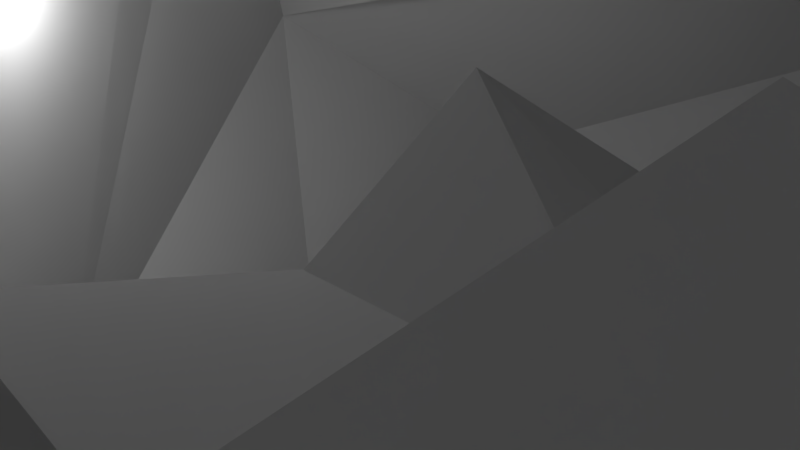 # Source: DM.blend  (saved by Blender 2.63.0; exported with 4.5.12 LTS)
import bpy
from mathutils import Matrix  # noqa: F401  (used for matrix-valued properties, if any)

bpy.ops.wm.read_factory_settings(use_empty=True)
scene = bpy.context.scene
scene.name = 'Scene'

# ---- collections
col_collection_1 = bpy.data.collections.new('Collection 1'); scene.collection.children.link(col_collection_1)

# ---- materials (node trees are filled in below, after node groups)
mat_material_003 = bpy.data.materials.new('Material.003')
mat_material_003.alpha_threshold = 0.0
mat_material_003.use_transparent_shadow = False
mat_material_003.roughness = 0.5
mat_material_003.line_color = (0.0, 0.0, 0.0, 1.0)
mat_material_001 = bpy.data.materials.new('Material.001')
mat_material_001.alpha_threshold = 0.0
mat_material_001.use_transparent_shadow = False
mat_material_001.diffuse_color = (0.7855, 0.8, 0.06959, 1.0)
mat_material_001.roughness = 0.5
mat_material_001.line_color = (0.0, 0.0, 0.0, 1.0)

# ---- material node trees

# ---- world
world_world = bpy.data.worlds.new('World'); scene.world = world_world
world_world.color = (0.05088, 0.05088, 0.05088)
world_world.use_sun_shadow = False
world_world.sun_shadow_jitter_overblur = 0.0
world_world.cycles.sampling_method = 'MANUAL'
world_world.cycles.sample_map_resolution = 256

# ---- cameras
cam_camera = bpy.data.cameras.new('Camera')
cam_camera.clip_end = 100.0
cam_camera.lens = 35.0
cam_camera.sensor_width = 32.0
cam_camera.sensor_height = 18.0
cam_camera.ortho_scale = 7.314
cam_camera.dof.focus_distance = 0.0
cam_camera.dof.aperture_fstop = 128.0

# ---- lights
light_lamp = bpy.data.lights.new('Lamp', 'POINT')
light_lamp.transmission_factor = 0.0
light_lamp.cutoff_distance = 30.0
light_lamp.energy = 374.0
light_lamp.shadow_buffer_clip_start = 1.001
light_lamp.shadow_soft_size = 1.0
light_lamp.shadow_maximum_resolution = 0.006
light_lamp.use_absolute_resolution = True
light_lamp.cycles.use_multiple_importance_sampling = False

# ---- meshes
me_cube_017 = bpy.data.meshes.new('Cube.017')
me_cube_017.from_pydata([(1.208, -3.622, -2.118), (1.208, -4.01, -1.406), (3.395, -4.01, -1.406), (3.395, -3.622, -2.118), (0.6039, -1.821, -1.965), (0.6039, -2.209, -1.252), (3.395, -2.209, -1.252), (3.395, -1.821, -1.965)], [], [(3, 0, 4, 7), (0, 1, 5, 4), (6, 5, 1, 2), (7, 6, 2, 3), (1, 0, 3, 2), (5, 6, 7, 4)])
me_cube_017.materials.append(mat_material_003)
me_cube_017.use_remesh_preserve_volume = False
me_cube_017.use_remesh_preserve_attributes = False
me_cube_017.use_mirror_vertex_groups = False
me_cube_017.update()
me_cube_014 = bpy.data.meshes.new('Cube.014')
me_cube_014.from_pydata([(1.893, 3.28, -3.176), (2.242, 3.004, -2.699), (0.7767, 3.004, -2.442), (0.4273, 3.28, -2.919), (1.818, 1.998, -3.278), (2.167, 1.722, -2.801), (-0.2444, 1.722, -2.544), (0.3522, 1.998, -3.022)], [], [(0, 3, 2, 1), (4, 5, 6, 7), (0, 1, 5, 4), (1, 2, 6, 5), (2, 3, 7, 6), (3, 0, 4, 7)])
me_cube_014.materials.append(mat_material_003)
me_cube_014.use_remesh_preserve_volume = False
me_cube_014.use_remesh_preserve_attributes = False
me_cube_014.use_mirror_vertex_groups = False
me_cube_014.update()
me_cube_016 = bpy.data.meshes.new('Cube.016')
me_cube_016.from_pydata([(1.873, -1.469, -3.594), (2.222, -1.745, -3.117), (0.884, -1.164, -2.449), (0.4075, -1.469, -3.337), (1.798, -2.751, -3.696), (2.147, -3.027, -3.219), (0.6817, -3.027, -2.962), (0.3323, -2.751, -3.44)], [], [(0, 3, 2, 1), (4, 5, 6, 7), (0, 1, 5, 4), (1, 2, 6, 5), (2, 3, 7, 6), (3, 0, 4, 7)])
me_cube_016.materials.append(mat_material_003)
me_cube_016.use_remesh_preserve_volume = False
me_cube_016.use_remesh_preserve_attributes = False
me_cube_016.use_mirror_vertex_groups = False
me_cube_016.update()
me_cube_015 = bpy.data.meshes.new('Cube.015')
me_cube_015.from_pydata([(0.1571, -0.1826, -3.481), (-0.2367, -0.2173, -2.921), (1.972, -0.4583, -3.261), (1.623, -0.1826, -3.738), (0.2322, 1.099, -3.379), (-0.1616, 1.064, -2.819), (2.047, 0.8234, -3.158), (1.698, 1.099, -3.635)], [], [(3, 0, 4, 7), (0, 1, 5, 4), (6, 5, 1, 2), (7, 6, 2, 3), (1, 0, 3, 2), (5, 6, 7, 4)])
me_cube_015.materials.append(mat_material_003)
me_cube_015.use_remesh_preserve_volume = False
me_cube_015.use_remesh_preserve_attributes = False
me_cube_015.use_mirror_vertex_groups = False
me_cube_015.update()
me_cube_013 = bpy.data.meshes.new('Cube.013')
me_cube_013.from_pydata([(-0.7708, 2.078, -2.648), (-0.7708, -1.978, -3.087), (0.5747, -2.525, -3.314), (0.5747, 2.613, -2.877), (-1.407, 1.351, -0.9649), (-1.407, -1.393, -0.9649), (1.382, -1.393, -0.9649), (1.382, 1.351, -0.9649), (-1.981, 1.914, -1.493), (-2.081, -1.85, -1.496), (2.1, -2.55, -1.265), (2.1, 2.479, -1.265)], [], [(3, 0, 8, 11), (0, 1, 9, 8), (10, 9, 1, 2), (11, 10, 2, 3), (1, 0, 3, 2), (7, 11, 8, 4), (9, 5, 4, 8), (10, 6, 5, 9), (11, 7, 6, 10)])
me_cube_013.materials.append(mat_material_003)
me_cube_013.use_remesh_preserve_volume = False
me_cube_013.use_remesh_preserve_attributes = False
me_cube_013.use_mirror_vertex_groups = False
me_cube_013.update()
me_cube_012 = bpy.data.meshes.new('Cube.012')
me_cube_012.from_pydata([(1.893, 3.28, -3.176), (2.242, 3.004, -2.699), (0.7767, 3.004, -2.442), (0.4273, 3.28, -2.919), (1.818, 1.998, -3.278), (2.167, 1.722, -2.801), (-0.2444, 1.722, -2.544), (0.3522, 1.998, -3.022)], [], [(0, 3, 2, 1), (4, 5, 6, 7), (0, 1, 5, 4), (1, 2, 6, 5), (2, 3, 7, 6), (3, 0, 4, 7)])
me_cube_012.materials.append(mat_material_003)
me_cube_012.use_remesh_preserve_volume = False
me_cube_012.use_remesh_preserve_attributes = False
me_cube_012.use_mirror_vertex_groups = False
me_cube_012.update()
me_cube_011 = bpy.data.meshes.new('Cube.011')
me_cube_011.from_pydata([(0.1571, -0.1826, -3.481), (-0.2367, -0.2173, -2.921), (1.972, -0.4583, -3.261), (1.623, -0.1826, -3.738), (0.2322, 1.099, -3.379), (-0.1616, 1.064, -2.819), (2.047, 0.8234, -3.158), (1.698, 1.099, -3.635)], [], [(3, 0, 4, 7), (0, 1, 5, 4), (6, 5, 1, 2), (7, 6, 2, 3), (1, 0, 3, 2), (5, 6, 7, 4)])
me_cube_011.materials.append(mat_material_003)
me_cube_011.use_remesh_preserve_volume = False
me_cube_011.use_remesh_preserve_attributes = False
me_cube_011.use_mirror_vertex_groups = False
me_cube_011.update()
me_cube_010 = bpy.data.meshes.new('Cube.010')
me_cube_010.from_pydata([(1.873, -1.469, -3.594), (2.222, -1.745, -3.117), (0.884, -1.164, -2.449), (0.4075, -1.469, -3.337), (1.798, -2.751, -3.696), (2.147, -3.027, -3.219), (0.6817, -3.027, -2.962), (0.3323, -2.751, -3.44)], [], [(0, 3, 2, 1), (4, 5, 6, 7), (0, 1, 5, 4), (1, 2, 6, 5), (2, 3, 7, 6), (3, 0, 4, 7)])
me_cube_010.materials.append(mat_material_003)
me_cube_010.use_remesh_preserve_volume = False
me_cube_010.use_remesh_preserve_attributes = False
me_cube_010.use_mirror_vertex_groups = False
me_cube_010.update()
me_cube_008 = bpy.data.meshes.new('Cube.008')
me_cube_008.from_pydata([(1.208, -3.622, -2.118), (1.208, -4.01, -1.406), (3.395, -4.01, -1.406), (3.395, -3.622, -2.118), (0.6039, -1.821, -1.965), (0.6039, -2.209, -1.252), (3.395, -2.209, -1.252), (3.395, -1.821, -1.965)], [], [(3, 0, 4, 7), (0, 1, 5, 4), (6, 5, 1, 2), (7, 6, 2, 3), (1, 0, 3, 2), (5, 6, 7, 4)])
me_cube_008.materials.append(mat_material_003)
me_cube_008.use_remesh_preserve_volume = False
me_cube_008.use_remesh_preserve_attributes = False
me_cube_008.use_mirror_vertex_groups = False
me_cube_008.update()
me_cube_002 = bpy.data.meshes.new('Cube.002')
me_cube_002.from_pydata([(1.382, 1.351, -0.9649), (1.382, -1.393, -0.9649), (-1.407, -1.393, -0.9649), (-1.407, 1.351, -0.9649), (0.796, 1.0, 1.0), (0.796, -1.0, 1.0), (-0.796, -1.0, 1.0), (-0.796, 1.0, 1.0), (-0.796, -0.518, 1.691), (-0.796, -2.518, 1.691), (0.796, -2.518, 1.691), (0.796, -0.518, 1.691)], [], [(0, 3, 2, 1), (0, 4, 5, 1), (1, 5, 6, 2), (2, 6, 7, 3), (4, 0, 3, 7), (7, 6, 9, 8), (6, 5, 10, 9), (4, 7, 8, 11), (5, 4, 11, 10), (11, 8, 9, 10)])
me_cube_002.materials.append(mat_material_003)
me_cube_002.use_remesh_preserve_volume = False
me_cube_002.use_remesh_preserve_attributes = False
me_cube_002.use_mirror_vertex_groups = False
me_cube_002.update()
me_cube_001 = bpy.data.meshes.new('Cube.001')
me_cube_001.from_pydata([(1.063, 0.2184, 0.6014), (1.063, 0.5373, 0.6272), (1.474, 0.5373, 0.6109), (1.474, 0.2184, 0.5851), (1.063, 0.3003, 0.5007), (1.063, 0.6191, 0.5266), (1.474, 0.6191, 0.5103), (1.474, 0.3003, 0.4845), (0.414, 0.7855, -0.6425), (-1.0, 1.0, -0.6393), (0.796, 1.0, 1.0), (-1.255, 1.0, 1.237), (1.293, 1.311, 0.7019), (-2.13, 1.432, 0.9755), (0.76, 1.0, 0.5936), (1.098, 1.179, 0.5033), (-1.774, 1.877, 0.6071), (-1.737, 1.782, 0.4759), (0.6707, 0.3223, -0.63), (-1.33, 0.3223, -0.6393), (0.796, 0.3223, 1.0), (-1.255, 0.3223, 1.237), (1.901, 0.3223, 0.5402), (-2.13, 0.3223, 0.9755), (1.665, 0.7995, 0.4604), (0.5978, 0.7995, 0.5936), (-2.283, 0.3223, -0.05137), (-2.639, 0.3223, 0.6071), (0.9475, 1.193, 0.2258), (-1.558, 1.592, 0.205), (1.289, 0.6836, 0.189), (-2.052, 0.3223, -0.1942), (1.063, -0.2184, 0.6014), (1.063, -0.5373, 0.6272), (1.474, -0.5373, 0.6109), (1.474, -0.2184, 0.5851), (1.063, -0.3003, 0.5007), (1.063, -0.6191, 0.5266), (1.474, -0.6191, 0.5103), (1.474, -0.3003, 0.4845), (0.414, -0.7855, -0.6425), (-1.0, -1.0, -0.6393), (0.796, -1.0, 1.0), (-1.255, -1.0, 1.237), (1.293, -1.311, 0.7019), (-2.13, -1.432, 0.9755), (0.76, -1.0, 0.5936), (1.098, -1.179, 0.5033), (-1.774, -1.877, 0.6071), (-1.737, -1.782, 0.4759), (0.6707, -0.3223, -0.63), (-1.33, -0.3223, -0.6393), (0.796, -0.3223, 1.0), (-1.255, -0.3223, 1.237), (1.901, -0.3223, 0.5402), (-2.13, -0.3223, 0.9755), (1.665, -0.7995, 0.4604), (0.5978, -0.7995, 0.5936), (-2.283, -0.3223, -0.05137), (-2.639, -0.3223, 0.6071), (0.7048, 0.0, -0.6266), (-1.382, 0.0, -0.6393), (0.796, 0.0, 1.0), (-1.255, 0.0, 1.237), (2.044, 0.0, 0.5217), (-2.13, 0.0, 0.9755), (2.228, 0.0, 0.4557), (1.404, 0.0, 0.524), (-2.283, 0.0, -0.05137), (-2.639, 0.0, 0.6071), (0.9475, -1.193, 0.2258), (-1.558, -1.592, 0.205), (1.289, -0.6836, 0.189), (-2.052, -0.3223, -0.1942), (1.512, 0.0, 0.176), (-2.064, 0.0, -0.1942)], [], [(0, 3, 2, 1), (4, 5, 6, 7), (0, 1, 5, 4), (1, 2, 6, 5), (2, 3, 7, 6), (3, 0, 4, 7), (10, 12, 13, 11), (12, 14, 16, 13), (14, 15, 17, 16), (8, 18, 19, 9), (11, 21, 20, 10), (10, 20, 22, 12), (21, 11, 13, 23), (14, 25, 24, 15), (12, 22, 25, 14), (27, 16, 17, 26), (23, 13, 16, 27), (18, 60, 61, 19), (21, 63, 62, 20), (20, 62, 64, 22), (63, 21, 23, 65), (25, 67, 66, 24), (22, 64, 67, 25), (69, 27, 26, 68), (65, 23, 27, 69), (15, 28, 29, 17), (28, 8, 9, 29), (8, 28, 30, 18), (28, 15, 24, 30), (17, 29, 31, 26), (29, 9, 19, 31), (66, 74, 30, 24), (74, 60, 18, 30), (26, 31, 75, 68), (31, 19, 61, 75), (32, 33, 34, 35), (36, 39, 38, 37), (32, 36, 37, 33), (33, 37, 38, 34), (34, 38, 39, 35), (35, 39, 36, 32), (42, 43, 45, 44), (44, 45, 48, 46), (46, 48, 49, 47), (40, 41, 51, 50), (43, 42, 52, 53), (42, 44, 54, 52), (53, 55, 45, 43), (46, 47, 56, 57), (44, 46, 57, 54), (59, 58, 49, 48), (55, 59, 48, 45), (50, 51, 61, 60), (53, 52, 62, 63), (52, 54, 64, 62), (63, 65, 55, 53), (57, 56, 66, 67), (54, 57, 67, 64), (69, 68, 58, 59), (65, 69, 59, 55), (47, 49, 71, 70), (70, 71, 41, 40), (40, 50, 72, 70), (70, 72, 56, 47), (49, 58, 73, 71), (71, 73, 51, 41), (66, 56, 72, 74), (74, 72, 50, 60), (58, 68, 75, 73), (73, 75, 61, 51)])
me_cube_001.polygons.foreach_set('material_index', [0, 0, 0, 0, 1, 0, 0, 0, 0, 0, 0, 0, 0, 0, 0, 0, 0, 0, 0, 0, 0, 0, 0, 0, 0, 0, 0, 0, 0, 0, 0, 0, 0, 0, 0, 0, 0, 0, 0, 1, 0, 0, 0, 0, 0, 0, 0, 0, 0, 0, 0, 0, 0, 0, 0, 0, 0, 0, 0, 0, 0, 0, 0, 0, 0, 0, 0, 0, 0, 0])
me_cube_001.materials.append(mat_material_003)
me_cube_001.materials.append(mat_material_001)
me_cube_001.use_remesh_preserve_volume = False
me_cube_001.use_remesh_preserve_attributes = False
me_cube_001.use_mirror_vertex_groups = False
me_cube_001.update()
me_cube_004 = bpy.data.meshes.new('Cube.004')
me_cube_004.from_pydata([(2.445, 1.195, -1.0), (2.445, -1.195, -1.0), (-1.169, -1.195, -1.0), (-1.169, 1.195, -1.0), (0.8297, 0.8297, 1.654), (0.8297, -0.8297, 1.654), (-0.8297, -0.8297, 1.654), (-0.8297, 0.8297, 1.654), (2.445, -1.195, -0.3333), (1.0, -1.0, 0.3333), (2.445, 1.195, -0.3333), (1.0, 1.0, 0.3333), (-1.169, -1.195, -0.3333), (-1.0, -1.0, 0.3333), (-1.169, 1.195, -0.3333), (-1.0, 1.0, 0.3333), (2.523, 0.1615, -1.119), (2.523, -0.5052, -1.119), (-1.169, -0.3333, -1.0), (-1.169, 0.3333, -1.0), (0.8297, 0.2766, 1.654), (0.8297, -0.2766, 1.654), (-0.8297, -0.2766, 1.654), (-0.8297, 0.2766, 1.654), (2.523, -0.5052, -0.4522), (2.523, 0.1615, -0.4522), (1.0, 0.3333, 0.3333), (1.0, -0.3333, 0.3333), (-1.169, -0.3333, -0.3333), (-1.169, 0.3333, -0.3333), (-1.0, 0.3333, 0.3333), (-1.0, -0.3333, 0.3333)], [], [(1, 8, 12, 2), (8, 9, 13, 12), (9, 5, 6, 13), (4, 11, 15, 7), (11, 10, 14, 15), (10, 0, 3, 14), (0, 16, 19, 3), (16, 17, 18, 19), (17, 1, 2, 18), (7, 23, 20, 4), (23, 22, 21, 20), (22, 6, 5, 21), (16, 0, 10, 25), (25, 24, 17, 16), (24, 8, 1, 17), (11, 26, 25, 10), (26, 27, 24, 25), (27, 9, 8, 24), (4, 20, 26, 11), (20, 21, 27, 26), (21, 5, 9, 27), (12, 28, 18, 2), (28, 29, 19, 18), (29, 14, 3, 19), (13, 31, 28, 12), (31, 30, 29, 28), (30, 15, 14, 29), (6, 22, 31, 13), (22, 23, 30, 31), (23, 7, 15, 30)])
me_cube_004.materials.append(mat_material_003)
me_cube_004.use_remesh_preserve_volume = False
me_cube_004.use_remesh_preserve_attributes = False
me_cube_004.use_mirror_vertex_groups = False
me_cube_004.update()
me_cube_005 = bpy.data.meshes.new('Cube.005')
me_cube_005.from_pydata([(2.445, 1.195, -1.0), (2.445, -1.195, -1.0), (-1.169, -1.195, -1.0), (-1.169, 1.195, -1.0), (0.8297, 0.8297, 1.654), (0.8297, -0.8297, 1.654), (-0.8297, -0.8297, 1.654), (-0.8297, 0.8297, 1.654), (2.445, -1.195, -0.3333), (1.0, -1.0, 0.3333), (2.445, 1.195, -0.3333), (1.0, 1.0, 0.3333), (-1.169, -1.195, -0.3333), (-1.0, -1.0, 0.3333), (-1.169, 1.195, -0.3333), (-1.0, 1.0, 0.3333), (2.523, 0.1615, -1.119), (2.523, -0.5052, -1.119), (-1.169, -0.3333, -1.0), (-1.169, 0.3333, -1.0), (0.8297, 0.2766, 1.654), (0.8297, -0.2766, 1.654), (-0.8297, -0.2766, 1.654), (-0.8297, 0.2766, 1.654), (2.523, -0.5052, -0.4522), (2.523, 0.1615, -0.4522), (1.0, 0.3333, 0.3333), (1.0, -0.3333, 0.3333), (-1.169, -0.3333, -0.3333), (-1.169, 0.3333, -0.3333), (-1.0, 0.3333, 0.3333), (-1.0, -0.3333, 0.3333)], [], [(1, 8, 12, 2), (8, 9, 13, 12), (9, 5, 6, 13), (4, 11, 15, 7), (11, 10, 14, 15), (10, 0, 3, 14), (0, 16, 19, 3), (16, 17, 18, 19), (17, 1, 2, 18), (7, 23, 20, 4), (23, 22, 21, 20), (22, 6, 5, 21), (16, 0, 10, 25), (25, 24, 17, 16), (24, 8, 1, 17), (11, 26, 25, 10), (26, 27, 24, 25), (27, 9, 8, 24), (4, 20, 26, 11), (20, 21, 27, 26), (21, 5, 9, 27), (12, 28, 18, 2), (28, 29, 19, 18), (29, 14, 3, 19), (13, 31, 28, 12), (31, 30, 29, 28), (30, 15, 14, 29), (6, 22, 31, 13), (22, 23, 30, 31), (23, 7, 15, 30)])
me_cube_005.materials.append(mat_material_003)
me_cube_005.use_remesh_preserve_volume = False
me_cube_005.use_remesh_preserve_attributes = False
me_cube_005.use_mirror_vertex_groups = False
me_cube_005.update()
me_cube_006 = bpy.data.meshes.new('Cube.006')
me_cube_006.from_pydata([(1.4, 1.35, -1.002), (1.4, -1.394, -1.002), (-1.389, -1.394, -1.002), (-1.389, 1.35, -1.002), (0.8139, 0.9984, 0.9627), (0.8139, -1.002, 0.9627), (-0.7781, -1.002, 0.9627), (-0.7781, 0.9984, 0.9627), (-0.7781, -0.5196, 1.654), (-0.7781, -2.52, 1.654), (0.8139, -2.52, 1.654), (0.8139, -0.5196, 1.654)], [], [(0, 3, 2, 1), (0, 4, 5, 1), (1, 5, 6, 2), (2, 6, 7, 3), (4, 0, 3, 7), (7, 6, 9, 8), (6, 5, 10, 9), (4, 7, 8, 11), (5, 4, 11, 10), (11, 8, 9, 10), (4, 5, 6, 7)])
me_cube_006.materials.append(mat_material_003)
me_cube_006.use_remesh_preserve_volume = False
me_cube_006.use_remesh_preserve_attributes = False
me_cube_006.use_mirror_vertex_groups = False
me_cube_006.update()
me_cube_018 = bpy.data.meshes.new('Cube.018')
me_cube_018.from_pydata([(-0.7708, 2.078, -2.648), (-0.7708, -1.978, -3.087), (0.5747, -2.525, -3.314), (0.5747, 2.613, -2.877), (-1.407, 1.351, -0.9649), (-1.407, -1.393, -0.9649), (1.382, -1.393, -0.9649), (1.382, 1.351, -0.9649), (-1.981, 1.914, -1.493), (-2.081, -1.85, -1.496), (2.1, -2.55, -1.265), (2.1, 2.479, -1.265)], [], [(3, 0, 8, 11), (0, 1, 9, 8), (10, 9, 1, 2), (11, 10, 2, 3), (1, 0, 3, 2), (7, 11, 8, 4), (9, 5, 4, 8), (10, 6, 5, 9), (11, 7, 6, 10)])
me_cube_018.materials.append(mat_material_003)
me_cube_018.use_remesh_preserve_volume = False
me_cube_018.use_remesh_preserve_attributes = False
me_cube_018.use_mirror_vertex_groups = False
me_cube_018.update()
arm_armature = bpy.data.armatures.new('Armature')  # bones are not reproduced

# ---- objects
ob_armature = bpy.data.objects.new('Armature', arm_armature)
ob_cube_013 = bpy.data.objects.new('Cube.013', me_cube_017)
ob_cube_006 = bpy.data.objects.new('Cube.006', me_cube_014)
ob_cube_012 = bpy.data.objects.new('Cube.012', me_cube_016)
ob_cube_011 = bpy.data.objects.new('Cube.011', me_cube_015)
ob_cube_010 = bpy.data.objects.new('Cube.010', me_cube_013)
ob_cube_009 = bpy.data.objects.new('Cube.009', me_cube_012)
ob_cube_008 = bpy.data.objects.new('Cube.008', me_cube_011)
ob_cube_007 = bpy.data.objects.new('Cube.007', me_cube_010)
ob_cube_000 = bpy.data.objects.new('Cube.000', me_cube_008)
ob_cube_002 = bpy.data.objects.new('Cube.002', me_cube_002)
ob_cube_001 = bpy.data.objects.new('Cube.001', me_cube_001)
ob_cube_003 = bpy.data.objects.new('Cube.003', me_cube_004)
ob_cube_004 = bpy.data.objects.new('Cube.004', me_cube_005)
ob_cube_005 = bpy.data.objects.new('Cube.005', me_cube_006)
ob_cube_014 = bpy.data.objects.new('Cube.014', me_cube_018)
ob_lamp = bpy.data.objects.new('Lamp', light_lamp)
ob_camera = bpy.data.objects.new('Camera', cam_camera)

# ---- transforms, parenting, visibility, modifiers, constraints
ob_armature.location = (1.588, 1.895, -2.739)
ob_armature.scale = (12.5, 12.5, 12.5)
ob_armature.lineart.crease_threshold = 0.0
ob_cube_013.parent = ob_armature
ob_cube_013.matrix_parent_inverse = Matrix(((0.1458, -0.9884, -0.0434, -1.388), (0.9884, 0.1436, 0.05021, -0.3407), (-0.0434, -0.05021, 0.9978, -2.835), (0.0, 0.0, 0.0, 1.0)))
ob_cube_013.location = (-0.223, -1.302, 1.997)
ob_cube_013.rotation_euler = (2.286, 3.141, -0.0)
ob_cube_013.scale = (-0.1974, 0.1596, -0.4035)
ob_cube_013.lock_rotations_4d = False
ob_cube_013.empty_display_type = 'ARROWS'
ob_cube_013.lineart.crease_threshold = 0.0
ob_cube_006.parent = ob_armature
ob_cube_006.matrix_parent_inverse = Matrix(((-0.2738, -0.897, -0.3472, -1.348), (0.897, -0.3684, 0.2445, -1.653), (-0.3472, -0.2445, 0.9054, -2.828), (0.0, 0.0, 0.0, 1.0)))
ob_cube_006.location = (-0.223, -1.302, 1.997)
ob_cube_006.rotation_euler = (2.286, 3.141, -0.0)
ob_cube_006.scale = (-0.1974, 0.1596, -0.4035)
ob_cube_006.lock_rotations_4d = False
ob_cube_006.empty_display_type = 'ARROWS'
ob_cube_006.lineart.crease_threshold = 0.0
ob_cube_012.parent = ob_armature
ob_cube_012.matrix_parent_inverse = Matrix(((0.01857, -0.9152, -0.4026, -0.6257), (0.9152, -0.1465, 0.3754, -1.598), (-0.4026, -0.3754, 0.8349, -3.354), (0.0, 0.0, 0.0, 1.0)))
ob_cube_012.location = (-0.223, -1.302, 1.997)
ob_cube_012.rotation_euler = (2.286, 3.141, -0.0)
ob_cube_012.scale = (-0.1974, 0.1596, -0.4035)
ob_cube_012.lock_rotations_4d = False
ob_cube_012.empty_display_type = 'ARROWS'
ob_cube_012.lineart.crease_threshold = 0.0
ob_cube_011.parent = ob_armature
ob_cube_011.matrix_parent_inverse = Matrix(((-0.1445, -0.923, -0.3566, -1.164), (0.923, -0.2556, 0.2876, -1.538), (-0.3566, -0.2876, 0.8889, -3.186), (0.0, 0.0, 0.0, 1.0)))
ob_cube_011.location = (-0.223, -1.302, 1.997)
ob_cube_011.rotation_euler = (2.286, 3.141, -0.0)
ob_cube_011.scale = (-0.1974, 0.1596, -0.4035)
ob_cube_011.lock_rotations_4d = False
ob_cube_011.empty_display_type = 'ARROWS'
ob_cube_011.lineart.crease_threshold = 0.0
ob_cube_010.parent = ob_armature
ob_cube_010.matrix_parent_inverse = Matrix(((0.8971, -0.4141, 0.1539, 0.5609), (0.2251, 0.7281, 0.6474, -3.108), (-0.3802, -0.5462, 0.7464, -1.042), (0.0, 0.0, 0.0, 1.0)))
ob_cube_010.location = (-0.141, 1.142, 2.007)
ob_cube_010.rotation_euler = (2.188, -0.2131, -0.0596)
ob_cube_010.scale = (0.1974, -0.1596, 0.4035)
ob_cube_010.lock_rotations_4d = False
ob_cube_010.empty_display_type = 'ARROWS'
ob_cube_010.lineart.crease_threshold = 0.0
ob_cube_009.parent = ob_armature
ob_cube_009.matrix_parent_inverse = Matrix(((0.4882, -0.8653, -0.1137, 2.29), (0.8653, 0.4629, 0.1923, -1.622), (-0.1137, -0.1923, 0.9747, -1.939), (0.0, 0.0, 0.0, 1.0)))
ob_cube_009.location = (-0.1972, 1.232, 1.991)
ob_cube_009.rotation_euler = (2.286, -0.0, 0.0)
ob_cube_009.scale = (0.1974, -0.1596, 0.4035)
ob_cube_009.lock_rotations_4d = False
ob_cube_009.empty_display_type = 'ARROWS'
ob_cube_009.lineart.crease_threshold = 0.0
ob_cube_008.parent = ob_armature
ob_cube_008.matrix_parent_inverse = Matrix(((0.3504, -0.9209, -0.1705, 2.543), (0.9209, 0.3057, 0.2417, -1.505), (-0.1705, -0.2417, 0.9553, -2.122), (0.0, 0.0, 0.0, 1.0)))
ob_cube_008.location = (-0.1972, 1.232, 1.991)
ob_cube_008.rotation_euler = (2.286, -0.0, 0.0)
ob_cube_008.scale = (0.1974, -0.1596, 0.4035)
ob_cube_008.lock_rotations_4d = False
ob_cube_008.empty_display_type = 'ARROWS'
ob_cube_008.lineart.crease_threshold = 0.0
ob_cube_007.parent = ob_armature
ob_cube_007.matrix_parent_inverse = Matrix(((0.4322, -0.8807, -0.1941, 2.338), (0.8807, 0.3658, 0.301, -1.797), (-0.1941, -0.301, 0.9337, -2.301), (0.0, 0.0, 0.0, 1.0)))
ob_cube_007.location = (-0.1972, 1.232, 1.991)
ob_cube_007.rotation_euler = (2.286, -0.0, 0.0)
ob_cube_007.scale = (0.1974, -0.1596, 0.4035)
ob_cube_007.lock_rotations_4d = False
ob_cube_007.empty_display_type = 'ARROWS'
ob_cube_007.lineart.crease_threshold = 0.0
ob_cube_000.parent = ob_armature
ob_cube_000.matrix_parent_inverse = Matrix(((-0.08042, -0.9263, 0.3682, 0.327), (0.9758, 0.002198, 0.2187, -1.02), (-0.2034, 0.3769, 0.9037, -2.966), (0.0, 0.0, 0.0, 1.0)))
ob_cube_000.location = (-0.1991, 1.203, 1.947)
ob_cube_000.rotation_euler = (2.286, -0.0, 0.0)
ob_cube_000.scale = (0.1974, -0.1596, 0.4035)
ob_cube_000.lock_rotations_4d = False
ob_cube_000.empty_display_type = 'ARROWS'
ob_cube_000.lineart.crease_threshold = 0.0
ob_cube_002.parent = ob_armature
ob_cube_002.matrix_parent_inverse = Matrix(((0.9955, 0.01931, 0.09265, 0.05227), (-0.0755, 0.7523, 0.6544, -2.618), (-0.05706, -0.6585, 0.7504, -0.7747), (0.0, 0.0, 0.0, 1.0)))
ob_cube_002.location = (-0.1959, 1.261, 1.991)
ob_cube_002.rotation_euler = (2.286, -0.0, 0.0)
ob_cube_002.scale = (0.1974, -0.1596, 0.4035)
ob_cube_002.lock_rotations_4d = False
ob_cube_002.empty_display_type = 'ARROWS'
ob_cube_002.lineart.crease_threshold = 0.0
ob_cube_001.parent = ob_armature
ob_cube_001.matrix_parent_inverse = Matrix(((1.0, 0.0, 0.0, -0.0), (0.0, 7.55e-08, 1.0, -1.698), (0.0, -1.0, 7.55e-08, -3.874e-08), (0.0, 0.0, 0.0, 1.0)))
ob_cube_001.location = (0.1735, -0.01255, 1.012)
ob_cube_001.rotation_euler = (0.0, 0.1566, 0.0)
ob_cube_001.scale = (0.3048, 0.5, 0.9908)
ob_cube_001.lock_rotations_4d = False
ob_cube_001.empty_display_type = 'ARROWS'
ob_cube_001.lineart.crease_threshold = 0.0
ob_cube_003.parent = ob_armature
ob_cube_003.matrix_parent_inverse = Matrix(((0.9987, -0.03571, 0.03621, 0.1174), (0.03571, -0.01459, -0.9993, 0.1049), (0.03621, 0.9993, -0.01329, -0.2889), (0.0, 0.0, 0.0, 1.0)))
ob_cube_003.location = (-0.2121, 0.2439, 0.2846)
ob_cube_003.scale = (0.186, 0.186, 0.2046)
ob_cube_003.lineart.crease_threshold = 0.0
ob_cube_004.parent = ob_armature
ob_cube_004.matrix_parent_inverse = Matrix(((0.9988, 0.03404, -0.03468, 0.02686), (-0.03404, -0.01917, -0.9992, 0.05508), (-0.03468, 0.9992, -0.01799, 0.2842), (0.0, 0.0, 0.0, 1.0)))
ob_cube_004.location = (-0.1101, -0.2829, 0.2484)
ob_cube_004.scale = (0.186, 0.186, 0.2046)
ob_cube_004.lineart.crease_threshold = 0.0
ob_cube_005.parent = ob_armature
ob_cube_005.matrix_parent_inverse = Matrix(((0.8797, 0.1531, 0.4501, -0.4491), (-0.1531, -0.805, 0.5732, -2.579), (0.4501, -0.5732, -0.6847, 0.7434), (0.0, 0.0, 0.0, 1.0)))
ob_cube_005.location = (-0.223, -1.302, 1.997)
ob_cube_005.rotation_euler = (2.295, 3.119, 6.296)
ob_cube_005.scale = (-0.1974, 0.1596, -0.4035)
ob_cube_005.lock_rotations_4d = False
ob_cube_005.empty_display_type = 'ARROWS'
ob_cube_005.lineart.crease_threshold = 0.0
ob_cube_014.parent = ob_armature
ob_cube_014.matrix_parent_inverse = Matrix(((0.6618, -0.3264, -0.6749, 1.226), (0.3264, -0.685, 0.6514, -3.067), (-0.6749, -0.6514, -0.3468, -0.6156), (0.0, 0.0, 0.0, 1.0)))
ob_cube_014.location = (-0.223, -1.302, 1.997)
ob_cube_014.rotation_euler = (2.286, 3.141, -0.0)
ob_cube_014.scale = (-0.1974, 0.1596, -0.4035)
ob_cube_014.lock_rotations_4d = False
ob_cube_014.empty_display_type = 'ARROWS'
ob_cube_014.lineart.crease_threshold = 0.0
ob_lamp.location = (-3.426, -1.183, 4.154)
ob_lamp.rotation_euler = (0.6503, 0.05522, 0.2956)
ob_lamp.lock_rotations_4d = False
ob_lamp.empty_display_type = 'ARROWS'
ob_lamp.color = (0.0, 0.0, 0.0, 0.0)
ob_lamp.lineart.crease_threshold = 0.0
ob_camera.location = (1.745, -9.427, -0.1712)
ob_camera.rotation_euler = (1.704, 0.1143, 0.1588)
ob_camera.lock_rotations_4d = False
ob_camera.empty_display_type = 'ARROWS'
ob_camera.color = (0.0, 0.0, 0.0, 0.0)
ob_camera.display_type = 'WIRE'
ob_camera.lineart.crease_threshold = 0.0

# ---- collection membership
col_collection_1.objects.link(ob_armature)
col_collection_1.objects.link(ob_cube_013)
col_collection_1.objects.link(ob_cube_006)
col_collection_1.objects.link(ob_cube_012)
col_collection_1.objects.link(ob_cube_011)
col_collection_1.objects.link(ob_cube_010)
col_collection_1.objects.link(ob_cube_009)
col_collection_1.objects.link(ob_cube_008)
col_collection_1.objects.link(ob_cube_007)
col_collection_1.objects.link(ob_cube_000)
col_collection_1.objects.link(ob_cube_002)
col_collection_1.objects.link(ob_cube_001)
col_collection_1.objects.link(ob_cube_003)
col_collection_1.objects.link(ob_cube_004)
col_collection_1.objects.link(ob_cube_005)
col_collection_1.objects.link(ob_cube_014)
col_collection_1.objects.link(ob_lamp)
col_collection_1.objects.link(ob_camera)

# ---- scene / render settings (as saved in the file)
scene.camera = ob_camera
scene.frame_start = 0; scene.frame_end = 270; scene.frame_set(1)
scene.render.engine = 'BLENDER_EEVEE_NEXT'
scene.render.image_settings.color_mode = 'RGB'
scene.render.image_settings.compression = 90
scene.render.resolution_percentage = 50
scene.render.dither_intensity = 0.0
scene.render.bake_margin = 2
scene.render.bake_bias = 0.0
scene.cycles.use_denoising = False
scene.cycles.samples = 10
scene.cycles.sampling_pattern = 'TABULATED_SOBOL'
scene.cycles.light_sampling_threshold = 0.0
scene.cycles.use_adaptive_sampling = False
scene.cycles.use_light_tree = False
scene.cycles.blur_glossy = 0.0
scene.cycles.volume_bounces = 1
scene.cycles.pixel_filter_type = 'GAUSSIAN'
scene.cycles.sample_clamp_indirect = 0.0
scene.view_settings.view_transform = 'Standard'
bpy.context.view_layer.update()
